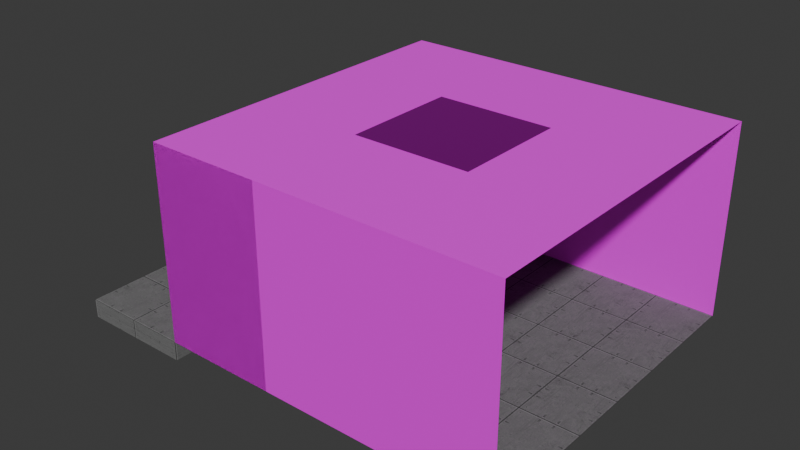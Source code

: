 # Source: hub_test.blend  (saved by Blender 4.2.66; exported with 4.5.12 LTS)
import bpy
from mathutils import Matrix  # noqa: F401  (used for matrix-valued properties, if any)

bpy.ops.wm.read_factory_settings(use_empty=True)
scene = bpy.context.scene
scene.name = 'Scene'

# ---- collections
col_collection = bpy.data.collections.new('Collection'); scene.collection.children.link(col_collection)

# ---- images (referenced by path relative to the original .blend; pixels are not part of the script)
import os
ASSET_DIR = os.environ.get("B2B_ASSET_DIR", "")  # directory of the original .blend (textures are referenced by path, not embedded)
HERE = os.path.dirname(os.path.abspath(__file__))  # packed textures are extracted next to this script under _unpacked/

def load_image(name, relpath, width, height, colorspace="sRGB"):
    """Load a texture the original file referenced (path relative to the .blend, or extracted next to this script)."""
    p = next((c for c in (os.path.join(HERE, relpath), os.path.join(ASSET_DIR, relpath)) if relpath and os.path.exists(c)), "")
    if p:
        img = bpy.data.images.load(p, check_existing=True)
        img.name = name
    else:  # same state as the original file: an image datablock whose file is absent (Cycles renders it pink)
        img = bpy.data.images.new(name, width, height)
        img.source = "FILE"
        img.filepath = "//" + (relpath or name)
    img.colorspace_settings.name = colorspace
    return img
img_mtfv1_png = load_image('MTFV1.png', '_unpacked/MTFV1.ef019cef.png', 256, 256, 'sRGB')
img_cnpn1_2_png = load_image('CNPN1_2.png', 'CNPN1_2.png', 1024, 1024, 'sRGB')
img_mtcc41_png = load_image('MTCC41.png', 'MTCC41.png', 1024, 1024, 'sRGB')
img_cnac2_png = load_image('CNAC2.png', 'CNAC2.png', 1024, 1024, 'sRGB')

# ---- materials (node trees are filled in below, after node groups)
mat_floormat = bpy.data.materials.new('FloorMat')
mat_ceilingmat = bpy.data.materials.new('CeilingMat')
mat_ventmat = bpy.data.materials.new('VentMat')
mat_wallmat = bpy.data.materials.new('WallMat')

# ---- material node trees
mat_floormat.use_nodes = True; mat_floormat.node_tree.nodes.clear()
_N = mat_floormat.node_tree.nodes; _L = mat_floormat.node_tree.links
n0 = _N.new('ShaderNodeBsdfPrincipled'); n0.name = 'Principled BSDF'; n0.location = (10, 300)
n0.inputs[2].default_value = 1.0
n1 = _N.new('ShaderNodeOutputMaterial'); n1.name = 'Material Output'; n1.location = (300, 300)
n2 = _N.new('ShaderNodeTexImage'); n2.name = 'Image Texture'; n2.location = (-280, 280)
n2.image = img_mtfv1_png
_L.new(n0.outputs[0], n1.inputs[0])
_L.new(n2.outputs[0], n0.inputs[0])
n1.is_active_output = True
mat_ceilingmat.use_nodes = True; mat_ceilingmat.node_tree.nodes.clear()
_N = mat_ceilingmat.node_tree.nodes; _L = mat_ceilingmat.node_tree.links
n0 = _N.new('ShaderNodeBsdfPrincipled'); n0.name = 'Principled BSDF'; n0.location = (10, 300)
n0.inputs[2].default_value = 1.0
n1 = _N.new('ShaderNodeOutputMaterial'); n1.name = 'Material Output'; n1.location = (300, 300)
n2 = _N.new('ShaderNodeTexImage'); n2.name = 'Image Texture'; n2.location = (-280, 280)
n2.image = img_cnpn1_2_png
_L.new(n0.outputs[0], n1.inputs[0])
_L.new(n2.outputs[0], n0.inputs[0])
n1.is_active_output = True
mat_ventmat.use_nodes = True; mat_ventmat.node_tree.nodes.clear()
_N = mat_ventmat.node_tree.nodes; _L = mat_ventmat.node_tree.links
n0 = _N.new('ShaderNodeBsdfPrincipled'); n0.name = 'Principled BSDF'; n0.location = (10, 300)
n0.inputs[1].default_value = 1.0
n1 = _N.new('ShaderNodeOutputMaterial'); n1.name = 'Material Output'; n1.location = (300, 300)
n2 = _N.new('ShaderNodeTexImage'); n2.name = 'Image Texture'; n2.location = (-280, 280)
n2.image = img_mtcc41_png
_L.new(n0.outputs[0], n1.inputs[0])
_L.new(n2.outputs[0], n0.inputs[0])
_L.new(n2.outputs[1], n0.inputs[4])
n1.is_active_output = True
mat_wallmat.use_nodes = True; mat_wallmat.node_tree.nodes.clear()
_N = mat_wallmat.node_tree.nodes; _L = mat_wallmat.node_tree.links
n0 = _N.new('ShaderNodeBsdfPrincipled'); n0.name = 'Principled BSDF'; n0.location = (10, 300)
n1 = _N.new('ShaderNodeOutputMaterial'); n1.name = 'Material Output'; n1.location = (300, 300)
n2 = _N.new('ShaderNodeTexImage'); n2.name = 'Image Texture'; n2.location = (-280, 280)
n2.image = img_cnac2_png
_L.new(n0.outputs[0], n1.inputs[0])
_L.new(n2.outputs[0], n0.inputs[0])
n1.is_active_output = True

# ---- world
world_world = bpy.data.worlds.new('World'); scene.world = world_world
world_world.use_nodes = True; world_world.node_tree.nodes.clear()
_N = world_world.node_tree.nodes; _L = world_world.node_tree.links
n0 = _N.new('ShaderNodeOutputWorld'); n0.name = 'World Output'; n0.location = (300, 300)
n1 = _N.new('ShaderNodeBackground'); n1.name = 'Background'; n1.location = (10, 300)
n1.inputs[0].default_value = (0.05088, 0.05088, 0.05088, 1.0)
_L.new(n1.outputs[0], n0.inputs[0])
n0.is_active_output = True
world_world.color = (0.05088, 0.05088, 0.05088)
world_world.sun_shadow_jitter_overblur = 0.0

# ---- meshes
me_plane_011 = bpy.data.meshes.new('Plane.011')
me_plane_011.from_pydata([(-1.5, -1.5, 0.0), (1.5, -1.5, 0.0), (-1.5, 1.5, 0.0), (1.5, 1.5, 0.0)], [], [(0, 1, 3, 2)])
_uv = me_plane_011.uv_layers.new(name='UVMap')
_uv.uv.foreach_set('vector', [0.0, 0.0, 1.0, 0.0, 1.0, 1.0, 0.0, 1.0])
me_plane_011.materials.append(mat_floormat)
me_plane_011.update()
me_plane_001 = bpy.data.meshes.new('Plane.001')
me_plane_001.from_pydata([(-1.5, -1.5, 0.0), (1.5, -1.5, 0.0), (-1.5, 1.5, 0.0), (1.5, 1.5, 0.0)], [], [(0, 1, 3, 2)])
_uv = me_plane_001.uv_layers.new(name='UVMap')
_uv.uv.foreach_set('vector', [0.0, 0.0, 1.0, 0.0, 1.0, 1.0, 0.0, 1.0])
me_plane_001.materials.append(mat_floormat)
me_plane_001.update()
me_plane_002 = bpy.data.meshes.new('Plane.002')
me_plane_002.from_pydata([(-1.5, -1.5, 0.0), (1.5, -1.5, 0.0), (-1.5, 1.5, 0.0), (1.5, 1.5, 0.0)], [], [(0, 1, 3, 2)])
_uv = me_plane_002.uv_layers.new(name='UVMap')
_uv.uv.foreach_set('vector', [0.0, 0.0, 1.0, 0.0, 1.0, 1.0, 0.0, 1.0])
me_plane_002.materials.append(mat_floormat)
me_plane_002.update()
me_plane_022 = bpy.data.meshes.new('Plane.022')
me_plane_022.from_pydata([(-1.5, -1.5, 0.0), (1.5, -1.5, 0.0), (-1.5, 1.5, 0.0), (1.5, 1.5, 0.0)], [], [(0, 1, 3, 2)])
_uv = me_plane_022.uv_layers.new(name='UVMap')
_uv.uv.foreach_set('vector', [0.0, 0.0, 1.0, 0.0, 1.0, 1.0, 0.0, 1.0])
me_plane_022.materials.append(mat_floormat)
me_plane_022.update()
me_plane_023 = bpy.data.meshes.new('Plane.023')
me_plane_023.from_pydata([(-1.5, -1.5, 0.0), (1.5, -1.5, 0.0), (-1.5, 1.5, 0.0), (1.5, 1.5, 0.0)], [], [(0, 1, 3, 2)])
_uv = me_plane_023.uv_layers.new(name='UVMap')
_uv.uv.foreach_set('vector', [0.0, 0.0, 1.0, 0.0, 1.0, 1.0, 0.0, 1.0])
me_plane_023.materials.append(mat_floormat)
me_plane_023.update()
me_plane_024 = bpy.data.meshes.new('Plane.024')
me_plane_024.from_pydata([(-1.5, -1.5, 0.0), (1.5, -1.5, 0.0), (-1.5, 1.5, 0.0), (1.5, 1.5, 0.0)], [], [(0, 1, 3, 2)])
_uv = me_plane_024.uv_layers.new(name='UVMap')
_uv.uv.foreach_set('vector', [0.0, 0.0, 1.0, 0.0, 1.0, 1.0, 0.0, 1.0])
me_plane_024.materials.append(mat_floormat)
me_plane_024.update()
me_plane_027 = bpy.data.meshes.new('Plane.027')
me_plane_027.from_pydata([(-1.5, -1.5, 0.0), (1.5, -1.5, 0.0), (-1.5, 1.5, 0.0), (1.5, 1.5, 0.0)], [], [(0, 1, 3, 2)])
_uv = me_plane_027.uv_layers.new(name='UVMap')
_uv.uv.foreach_set('vector', [0.0, 0.0, 1.0, 0.0, 1.0, 1.0, 0.0, 1.0])
me_plane_027.materials.append(mat_floormat)
me_plane_027.update()
me_plane_028 = bpy.data.meshes.new('Plane.028')
me_plane_028.from_pydata([(-1.5, -1.5, 0.0), (1.5, -1.5, 0.0), (-1.5, 1.5, 0.0), (1.5, 1.5, 0.0)], [], [(0, 1, 3, 2)])
_uv = me_plane_028.uv_layers.new(name='UVMap')
_uv.uv.foreach_set('vector', [0.0, 0.0, 1.0, 0.0, 1.0, 1.0, 0.0, 1.0])
me_plane_028.materials.append(mat_floormat)
me_plane_028.update()
me_plane_029 = bpy.data.meshes.new('Plane.029')
me_plane_029.from_pydata([(-1.5, -1.5, 0.0), (1.5, -1.5, 0.0), (-1.5, 1.5, 0.0), (1.5, 1.5, 0.0)], [], [(0, 1, 3, 2)])
_uv = me_plane_029.uv_layers.new(name='UVMap')
_uv.uv.foreach_set('vector', [0.0, 0.0, 1.0, 0.0, 1.0, 1.0, 0.0, 1.0])
me_plane_029.materials.append(mat_floormat)
me_plane_029.update()
me_plane_034 = bpy.data.meshes.new('Plane.034')
me_plane_034.from_pydata([(-1.5, -1.5, 0.0), (1.5, -1.5, 0.0), (-1.5, 1.5, 0.0), (1.5, 1.5, 0.0)], [], [(0, 1, 3, 2)])
_uv = me_plane_034.uv_layers.new(name='UVMap')
_uv.uv.foreach_set('vector', [0.0, 0.0, 1.0, 0.0, 1.0, 1.0, 0.0, 1.0])
me_plane_034.materials.append(mat_ceilingmat)
me_plane_034.update()
me_plane_035 = bpy.data.meshes.new('Plane.035')
me_plane_035.from_pydata([(-1.5, -1.5, 0.0), (1.5, -1.5, 0.0), (-1.5, 1.5, 0.0), (1.5, 1.5, 0.0)], [], [(0, 1, 3, 2)])
_uv = me_plane_035.uv_layers.new(name='UVMap')
_uv.uv.foreach_set('vector', [0.0, 0.0, 1.0, 0.0, 1.0, 1.0, 0.0, 1.0])
me_plane_035.materials.append(mat_ceilingmat)
me_plane_035.update()
me_plane_036 = bpy.data.meshes.new('Plane.036')
me_plane_036.from_pydata([(-1.5, -1.5, 0.0), (1.5, -1.5, 0.0), (-1.5, 1.5, 0.0), (1.5, 1.5, 0.0)], [], [(0, 1, 3, 2)])
_uv = me_plane_036.uv_layers.new(name='UVMap')
_uv.uv.foreach_set('vector', [0.0, 0.0, 1.0, 0.0, 1.0, 1.0, 0.0, 1.0])
me_plane_036.materials.append(mat_ceilingmat)
me_plane_036.update()
me_plane_037 = bpy.data.meshes.new('Plane.037')
me_plane_037.from_pydata([(-1.5, -1.5, 0.0), (1.5, -1.5, 0.0), (-1.5, 1.5, 0.0), (1.5, 1.5, 0.0)], [], [(0, 1, 3, 2)])
_uv = me_plane_037.uv_layers.new(name='UVMap')
_uv.uv.foreach_set('vector', [0.004046, 0.5, 0.5, 0.004046, 0.996, 0.5, 0.5, 0.996])
me_plane_037.materials.append(mat_ventmat)
me_plane_037.update()
me_plane_038 = bpy.data.meshes.new('Plane.038')
me_plane_038.from_pydata([(-1.5, -1.5, 0.0), (1.5, -1.5, 0.0), (-1.5, 1.5, 0.0), (1.5, 1.5, 0.0)], [], [(0, 1, 3, 2)])
_uv = me_plane_038.uv_layers.new(name='UVMap')
_uv.uv.foreach_set('vector', [0.0, 0.0, 1.0, 0.0, 1.0, 1.0, 0.0, 1.0])
me_plane_038.materials.append(mat_ceilingmat)
me_plane_038.update()
me_plane_039 = bpy.data.meshes.new('Plane.039')
me_plane_039.from_pydata([(-1.5, -1.5, 0.0), (1.5, -1.5, 0.0), (-1.5, 1.5, 0.0), (1.5, 1.5, 0.0)], [], [(0, 1, 3, 2)])
_uv = me_plane_039.uv_layers.new(name='UVMap')
_uv.uv.foreach_set('vector', [0.0, 0.0, 1.0, 0.0, 1.0, 1.0, 0.0, 1.0])
me_plane_039.materials.append(mat_ceilingmat)
me_plane_039.update()
me_plane_040 = bpy.data.meshes.new('Plane.040')
me_plane_040.from_pydata([(-1.5, -1.5, 0.0), (1.5, -1.5, 0.0), (-1.5, 1.5, 0.0), (1.5, 1.5, 0.0)], [], [(0, 1, 3, 2)])
_uv = me_plane_040.uv_layers.new(name='UVMap')
_uv.uv.foreach_set('vector', [0.0, 0.0, 1.0, 0.0, 1.0, 1.0, 0.0, 1.0])
me_plane_040.materials.append(mat_ceilingmat)
me_plane_040.update()
me_plane_041 = bpy.data.meshes.new('Plane.041')
me_plane_041.from_pydata([(-1.5, -1.5, 0.0), (1.5, -1.5, 0.0), (-1.5, 1.5, 0.0), (1.5, 1.5, 0.0)], [], [(0, 1, 3, 2)])
_uv = me_plane_041.uv_layers.new(name='UVMap')
_uv.uv.foreach_set('vector', [0.0, 0.0, 1.0, 0.0, 1.0, 1.0, 0.0, 1.0])
me_plane_041.materials.append(mat_ceilingmat)
me_plane_041.update()
me_plane_042 = bpy.data.meshes.new('Plane.042')
me_plane_042.from_pydata([(-1.5, -1.5, 0.0), (1.5, -1.5, 0.0), (-1.5, 1.5, 0.0), (1.5, 1.5, 0.0)], [], [(0, 1, 3, 2)])
_uv = me_plane_042.uv_layers.new(name='UVMap')
_uv.uv.foreach_set('vector', [0.0, 0.0, 1.0, 0.0, 1.0, 1.0, 0.0, 1.0])
me_plane_042.materials.append(mat_ceilingmat)
me_plane_042.update()
me_plane = bpy.data.meshes.new('Plane')
me_plane.from_pydata([(-1.0, -1.0, 0.0), (1.0, -1.0, 0.0), (-1.0, 1.0, 0.0), (1.0, 1.0, 0.0)], [], [(0, 1, 3, 2)])
_uv = me_plane.uv_layers.new(name='UVMap')
_uv.uv.foreach_set('vector', [0.0, 0.0, 0.5073, 0.0, 0.5073, 1.0, 0.0, 1.0])
me_plane.materials.append(mat_wallmat)
me_plane.update()
me_plane_007 = bpy.data.meshes.new('Plane.007')
me_plane_007.from_pydata([(-1.0, -1.0, 0.0), (1.0, -1.0, 0.0), (-1.0, 1.0, 0.0), (1.0, 1.0, 0.0)], [], [(0, 1, 3, 2)])
_uv = me_plane_007.uv_layers.new(name='UVMap')
_uv.uv.foreach_set('vector', [0.0, 0.0, 0.507, 0.0, 0.507, 1.0, 0.0, 1.0])
me_plane_007.materials.append(mat_wallmat)
me_plane_007.update()
me_plane_008 = bpy.data.meshes.new('Plane.008')
me_plane_008.from_pydata([(-1.0, -1.0, 0.0), (1.0, -1.0, 0.0), (-1.0, 1.0, 0.0), (1.0, 1.0, 0.0)], [], [(0, 1, 3, 2)])
_uv = me_plane_008.uv_layers.new(name='UVMap')
_uv.uv.foreach_set('vector', [0.0, 0.0, 0.507, 0.0, 0.507, 1.0, 0.0, 1.0])
me_plane_008.materials.append(mat_wallmat)
me_plane_008.update()
me_plane_009 = bpy.data.meshes.new('Plane.009')
me_plane_009.from_pydata([(-1.0, -1.0, 0.0), (1.0, -1.0, 0.0), (-1.0, 1.0, 0.0), (1.0, 1.0, 0.0)], [], [(0, 1, 3, 2)])
_uv = me_plane_009.uv_layers.new(name='UVMap')
_uv.uv.foreach_set('vector', [0.0, 0.0, 0.507, 0.0, 0.507, 1.0, 0.0, 1.0])
me_plane_009.materials.append(mat_wallmat)
me_plane_009.update()
me_plane_010 = bpy.data.meshes.new('Plane.010')
me_plane_010.from_pydata([(-1.0, -1.0, 0.0), (1.0, -1.0, 0.0), (-1.0, 1.0, 0.0), (1.0, 1.0, 0.0)], [], [(0, 1, 3, 2)])
_uv = me_plane_010.uv_layers.new(name='UVMap')
_uv.uv.foreach_set('vector', [0.0, 0.0, 0.5073, 0.0, 0.5073, 1.0, 0.0, 1.0])
me_plane_010.materials.append(mat_wallmat)
me_plane_010.update()
me_plane_013 = bpy.data.meshes.new('Plane.013')
me_plane_013.from_pydata([(-1.0, -1.0, 0.0), (1.0, -1.0, 0.0), (-1.0, 1.0, 0.0), (1.0, 1.0, 0.0)], [], [(0, 1, 3, 2)])
_uv = me_plane_013.uv_layers.new(name='UVMap')
_uv.uv.foreach_set('vector', [0.0, 0.0, 0.507, 0.0, 0.507, 1.0, 0.0, 1.0])
me_plane_013.materials.append(mat_wallmat)
me_plane_013.update()
me_plane_014 = bpy.data.meshes.new('Plane.014')
me_plane_014.from_pydata([(-1.0, -1.0, 0.0), (1.0, -1.0, 0.0), (-1.0, 1.0, 0.0), (1.0, 1.0, 0.0)], [], [(0, 1, 3, 2)])
_uv = me_plane_014.uv_layers.new(name='UVMap')
_uv.uv.foreach_set('vector', [0.0, 0.0, 0.507, 0.0, 0.507, 1.0, 0.0, 1.0])
me_plane_014.materials.append(mat_wallmat)
me_plane_014.update()
me_plane_015 = bpy.data.meshes.new('Plane.015')
me_plane_015.from_pydata([(-1.0, -1.0, 0.0), (1.0, -1.0, 0.0), (-1.0, 1.0, 0.0), (1.0, 1.0, 0.0)], [], [(0, 1, 3, 2)])
_uv = me_plane_015.uv_layers.new(name='UVMap')
_uv.uv.foreach_set('vector', [0.0, 0.0, 0.507, 0.0, 0.507, 1.0, 0.0, 1.0])
me_plane_015.materials.append(mat_wallmat)
me_plane_015.update()
me_cube = bpy.data.meshes.new('Cube')
me_cube.from_pydata([(-1.5, -1.5, -1.5), (-1.5, -1.5, 1.5), (-1.5, 1.5, -1.5), (-1.5, 1.5, 1.5), (1.5, -1.5, -1.5), (1.5, -1.5, 1.5), (1.5, 1.5, -1.5), (1.5, 1.5, 1.5)], [], [(0, 1, 3, 2), (2, 3, 7, 6), (6, 7, 5, 4), (4, 5, 1, 0), (2, 6, 4, 0), (7, 3, 1, 5)])
_uv = me_cube.uv_layers.new(name='UVMap')
_uv.uv.foreach_set('vector', [0.0, -0.000461, 0.5005, -0.000461, 0.5005, 1.0, 0.0, 1.0, 0.0, 0.0, 1.0, 0.0, 1.0, 1.0, 0.0, 1.0, 0.0, 0.0, 1.0, 0.0, 1.0, 1.0, 0.0, 1.0, 0.0, 0.0, 1.0, 0.0, 1.0, 1.0, 0.0, 1.0, 0.0, 0.0, 1.0, 0.0, 1.0, 1.0, 0.0, 1.0, 0.0, 0.0, 1.0, 0.0, 1.0, 1.0, 0.0, 1.0])
me_cube.materials.append(mat_floormat)
me_cube.update()

# ---- objects
ob_floor_col = bpy.data.objects.new('Floor-col', me_plane_011)
ob_floor_001_col = bpy.data.objects.new('Floor.001-col', me_plane_001)
ob_floor_002_col = bpy.data.objects.new('Floor.002-col', me_plane_002)
ob_floor_003_col = bpy.data.objects.new('Floor.003-col', me_plane_022)
ob_floor_004_col = bpy.data.objects.new('Floor.004-col', me_plane_023)
ob_floor_005_col = bpy.data.objects.new('Floor.005-col', me_plane_024)
ob_floor_006_col = bpy.data.objects.new('Floor.006-col', me_plane_027)
ob_floor_007_col = bpy.data.objects.new('Floor.007-col', me_plane_028)
ob_floor_008_col = bpy.data.objects.new('Floor.008-col', me_plane_029)
ob_ceiling_col = bpy.data.objects.new('Ceiling-col', me_plane_034)
ob_ceiling_001_col = bpy.data.objects.new('Ceiling.001-col', me_plane_035)
ob_ceiling_002_col = bpy.data.objects.new('Ceiling.002-col', me_plane_036)
ob_vent_col = bpy.data.objects.new('Vent-col', me_plane_037)
ob_ceiling_003_col = bpy.data.objects.new('Ceiling.003-col', me_plane_038)
ob_ceiling_004_col = bpy.data.objects.new('Ceiling.004-col', me_plane_039)
ob_ceiling_005_col = bpy.data.objects.new('Ceiling.005-col', me_plane_040)
ob_ceiling_006_col = bpy.data.objects.new('Ceiling.006-col', me_plane_041)
ob_ceiling_007_col = bpy.data.objects.new('Ceiling.007-col', me_plane_042)
ob_plane_col = bpy.data.objects.new('Plane-col', me_plane)
ob_plane_001_col = bpy.data.objects.new('Plane.001-col', me_plane_007)
ob_plane_002_col = bpy.data.objects.new('Plane.002-col', me_plane_008)
ob_plane_003_col = bpy.data.objects.new('Plane.003-col', me_plane_009)
ob_plane_004_col = bpy.data.objects.new('Plane.004-col', me_plane_010)
ob_plane_005_col = bpy.data.objects.new('Plane.005-col', me_plane_013)
ob_plane_006_col = bpy.data.objects.new('Plane.006-col', me_plane_014)
ob_plane_007_col = bpy.data.objects.new('Plane.007-col', me_plane_015)
ob_cube = bpy.data.objects.new('Cube', me_cube)

# ---- transforms, parenting, visibility, modifiers, constraints
ob_floor_col.location = (-10.0, -3.0, 0.0)
ob_floor_001_col.location = (-10.0, 0.0, 0.0)
ob_floor_002_col.location = (-10.0, -6.0, 0.0)
ob_floor_003_col.location = (-13.0, -3.0, 0.0)
ob_floor_004_col.location = (-13.0, 0.0, 0.0)
ob_floor_005_col.location = (-13.0, -6.0, 0.0)
ob_floor_006_col.location = (-16.0, -3.0, 0.0)
ob_floor_007_col.location = (-16.0, 0.0, 0.0)
ob_floor_008_col.location = (-16.0, -6.0, 0.0)
ob_ceiling_col.location = (-10.0, -3.0, 5.0)
ob_ceiling_001_col.location = (-10.0, 0.0, 5.0)
ob_ceiling_002_col.location = (-10.0, -6.0, 5.0)
ob_vent_col.location = (-13.0, -3.0, 5.0)
ob_ceiling_003_col.location = (-13.0, 0.0, 5.0)
ob_ceiling_004_col.location = (-13.0, -6.0, 5.0)
ob_ceiling_005_col.location = (-16.0, -3.0, 5.0)
ob_ceiling_006_col.location = (-16.0, 0.0, 5.0)
ob_ceiling_007_col.location = (-16.0, -6.0, 5.0)
ob_plane_col.location = (-10.0, -7.5, 2.5)
ob_plane_col.rotation_euler = (1.571, 0.0, 0.0)
ob_plane_col.scale = (1.5, 2.5, 1.0)
ob_plane_001_col.location = (-13.0, -7.5, 2.5)
ob_plane_001_col.rotation_euler = (1.571, 0.0, 0.0)
ob_plane_001_col.scale = (1.5, 2.5, 1.0)
ob_plane_002_col.location = (-16.0, -7.5, 2.5)
ob_plane_002_col.rotation_euler = (1.571, 0.0, 0.0)
ob_plane_002_col.scale = (1.5, 2.5, 1.0)
ob_plane_003_col.location = (-16.0, -7.5, 2.5)
ob_plane_003_col.rotation_euler = (1.571, 0.0, 0.0)
ob_plane_003_col.scale = (1.5, 2.5, 1.0)
ob_plane_004_col.location = (-10.0, 1.5, 2.5)
ob_plane_004_col.rotation_euler = (1.571, 0.0, 0.0)
ob_plane_004_col.scale = (1.5, 2.5, 1.0)
ob_plane_005_col.location = (-13.0, 1.5, 2.5)
ob_plane_005_col.rotation_euler = (1.571, 0.0, 0.0)
ob_plane_005_col.scale = (1.5, 2.5, 1.0)
ob_plane_006_col.location = (-16.0, 1.5, 2.5)
ob_plane_006_col.rotation_euler = (1.571, 0.0, 0.0)
ob_plane_006_col.scale = (1.5, 2.5, 1.0)
ob_plane_007_col.location = (-16.0, 1.5, 2.5)
ob_plane_007_col.rotation_euler = (1.571, 0.0, 0.0)
ob_plane_007_col.scale = (1.5, 2.5, 1.0)
ob_cube.location = (-19.0, -6.0, -0.25)
ob_cube.scale = (1.0, 1.0, 0.1667)

# ---- collection membership
col_collection.objects.link(ob_floor_col)
col_collection.objects.link(ob_floor_001_col)
col_collection.objects.link(ob_floor_002_col)
col_collection.objects.link(ob_floor_003_col)
col_collection.objects.link(ob_floor_004_col)
col_collection.objects.link(ob_floor_005_col)
col_collection.objects.link(ob_floor_006_col)
col_collection.objects.link(ob_floor_007_col)
col_collection.objects.link(ob_floor_008_col)
col_collection.objects.link(ob_ceiling_col)
col_collection.objects.link(ob_ceiling_001_col)
col_collection.objects.link(ob_ceiling_002_col)
col_collection.objects.link(ob_vent_col)
col_collection.objects.link(ob_ceiling_003_col)
col_collection.objects.link(ob_ceiling_004_col)
col_collection.objects.link(ob_ceiling_005_col)
col_collection.objects.link(ob_ceiling_006_col)
col_collection.objects.link(ob_ceiling_007_col)
col_collection.objects.link(ob_plane_col)
col_collection.objects.link(ob_plane_001_col)
col_collection.objects.link(ob_plane_002_col)
col_collection.objects.link(ob_plane_003_col)
col_collection.objects.link(ob_plane_004_col)
col_collection.objects.link(ob_plane_005_col)
col_collection.objects.link(ob_plane_006_col)
col_collection.objects.link(ob_plane_007_col)
col_collection.objects.link(ob_cube)

# ---- scene / render settings (as saved in the file)
scene.frame_start = 1; scene.frame_end = 250; scene.frame_set(0)
scene.render.engine = 'BLENDER_EEVEE_NEXT'
bpy.context.view_layer.update()

# ---- added for rendering (the .blend has no active camera and no usable light): camera, sun
cam_auto = bpy.data.cameras.new('AutoCamera')
cam_auto.lens = 50.0
cam_auto.sensor_width = 36.0
cam_auto.clip_end = 1000.0
ob_auto_camera = bpy.data.objects.new('AutoCamera', cam_auto)
scene.collection.objects.link(ob_auto_camera)
ob_auto_camera.location = (0.281892, -20.7383, 14.0755)
ob_auto_camera.rotation_euler = (1.09748, -7.21219e-08, 0.694738)
scene.camera = ob_auto_camera
light_auto_sun = bpy.data.lights.new('AutoSun', 'SUN')
light_auto_sun.energy = 3.0
light_auto_sun.angle = 0.0523599
ob_auto_sun = bpy.data.objects.new('AutoSun', light_auto_sun)
scene.collection.objects.link(ob_auto_sun)
ob_auto_sun.rotation_euler = (0.872665, 0.174533, 0.523599)
bpy.context.view_layer.update()
